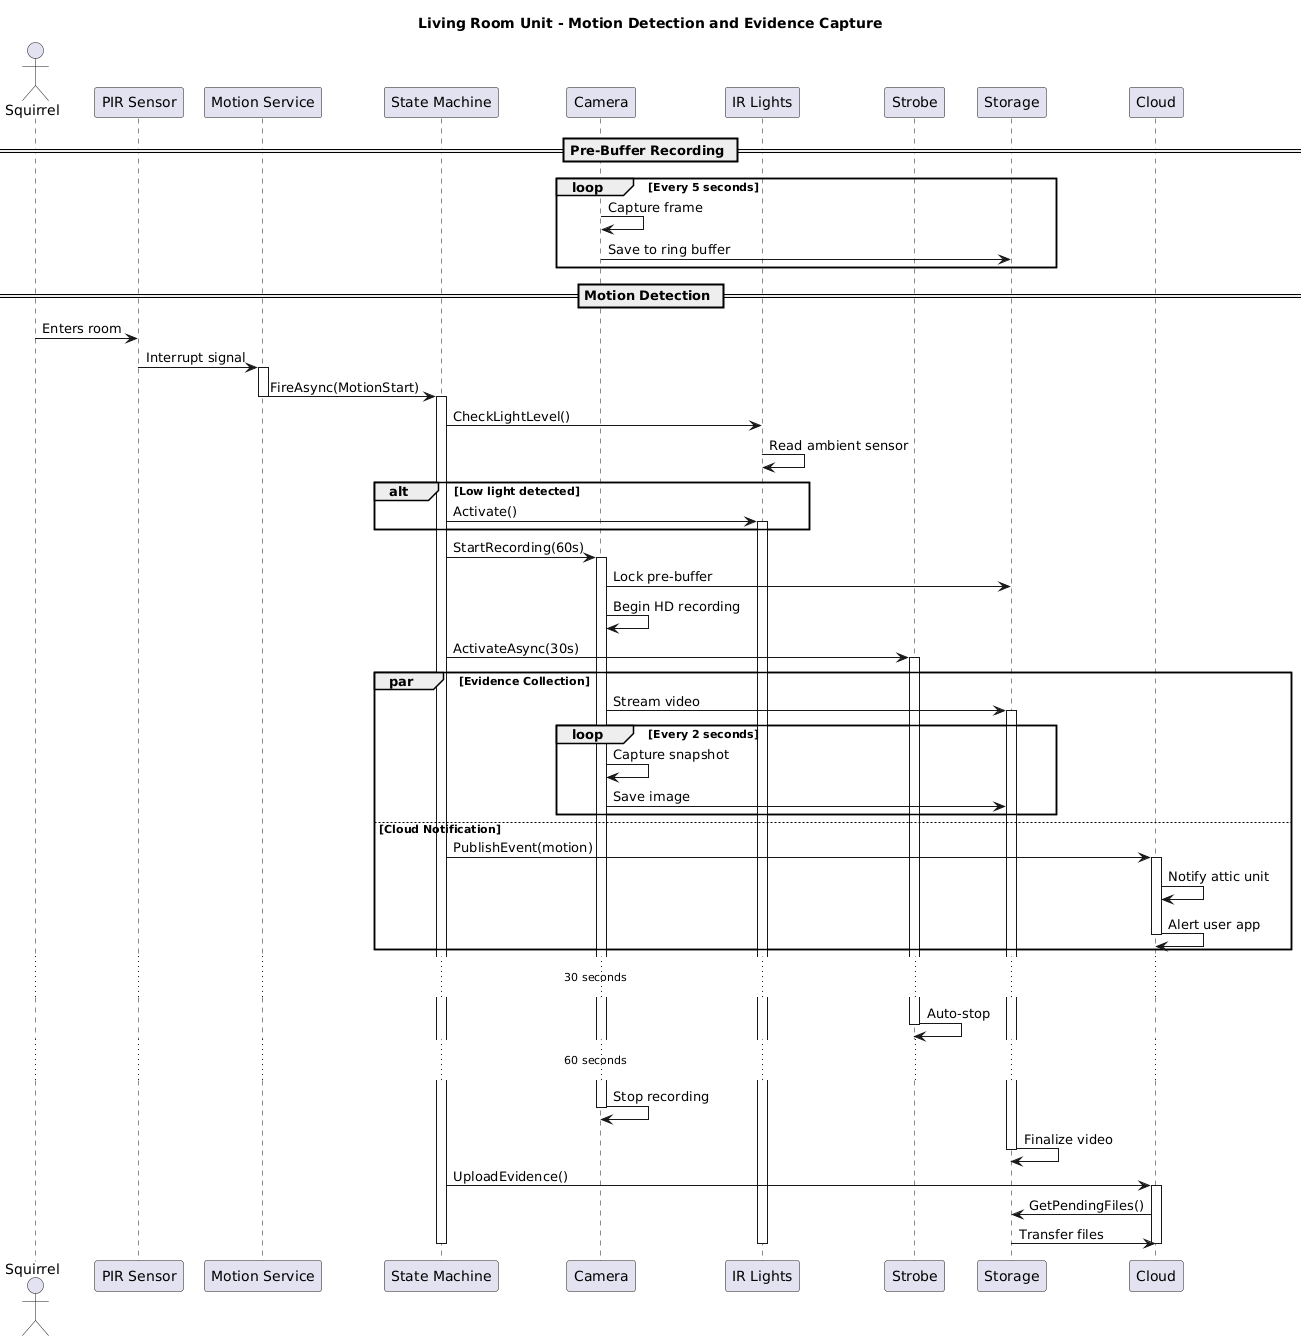

The diagram above was rendered by PlantUML. Its source (embedded in the PNG):
@startuml LivingRoom_Sequence_Diagram
title Living Room Unit - Motion Detection and Evidence Capture

actor Squirrel
participant "PIR Sensor" as PIR
participant "Motion Service" as MS
participant "State Machine" as SM
participant "Camera" as CAM
participant "IR Lights" as IR
participant "Strobe" as STROBE
participant "Storage" as STORE
participant "Cloud" as CLOUD

== Pre-Buffer Recording ==
loop Every 5 seconds
  CAM -> CAM : Capture frame
  CAM -> STORE : Save to ring buffer
end

== Motion Detection ==
Squirrel -> PIR : Enters room
PIR -> MS : Interrupt signal
activate MS
MS -> SM : FireAsync(MotionStart)
deactivate MS

activate SM
SM -> IR : CheckLightLevel()
IR -> IR : Read ambient sensor

alt Low light detected
  SM -> IR : Activate()
  activate IR
end

SM -> CAM : StartRecording(60s)
activate CAM
CAM -> STORE : Lock pre-buffer
CAM -> CAM : Begin HD recording

SM -> STROBE : ActivateAsync(30s)
activate STROBE

par Evidence Collection
  CAM -> STORE : Stream video
  activate STORE
  
  loop Every 2 seconds
    CAM -> CAM : Capture snapshot
    CAM -> STORE : Save image
  end
else Cloud Notification
  SM -> CLOUD : PublishEvent(motion)
  activate CLOUD
  CLOUD -> CLOUD : Notify attic unit
  CLOUD -> CLOUD : Alert user app
  deactivate CLOUD
end

...30 seconds...
STROBE -> STROBE : Auto-stop
deactivate STROBE

...60 seconds...
CAM -> CAM : Stop recording
deactivate CAM
STORE -> STORE : Finalize video
deactivate STORE

SM -> CLOUD : UploadEvidence()
activate CLOUD
CLOUD -> STORE : GetPendingFiles()
STORE -> CLOUD : Transfer files
deactivate CLOUD

deactivate IR
deactivate SM

@enduml